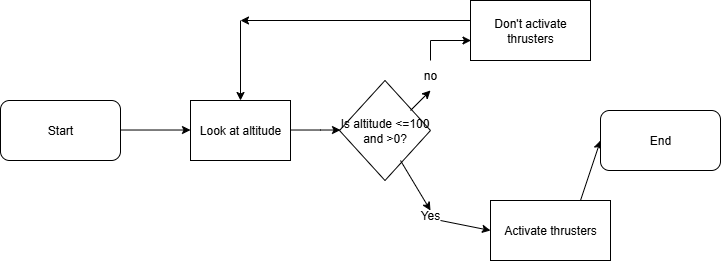

The diagram above was exported from draw.io. Its source (the exported page's mxGraphModel, read from the mxfile embedded in the PNG):
<mxGraphModel dx="925" dy="586" grid="1" gridSize="10" guides="1" tooltips="1" connect="1" arrows="1" fold="1" page="1" pageScale="1" pageWidth="827" pageHeight="1169" math="0" shadow="0">
  <root>
    <mxCell id="0" />
    <mxCell id="1" parent="0" />
    <mxCell id="nomToNTfz_9M376bMYOC-2" value="" style="endArrow=classic;html=1;rounded=0;" parent="1" edge="1">
      <mxGeometry width="50" height="50" relative="1" as="geometry">
        <mxPoint x="150" y="269.52" as="sourcePoint" />
        <mxPoint x="220" y="269.52" as="targetPoint" />
      </mxGeometry>
    </mxCell>
    <mxCell id="nomToNTfz_9M376bMYOC-3" value="Look at altitude" style="rounded=0;whiteSpace=wrap;html=1;" parent="1" vertex="1">
      <mxGeometry x="220" y="240" width="100" height="60" as="geometry" />
    </mxCell>
    <mxCell id="nomToNTfz_9M376bMYOC-4" value="Start" style="rounded=1;whiteSpace=wrap;html=1;" parent="1" vertex="1">
      <mxGeometry x="30" y="240" width="120" height="60" as="geometry" />
    </mxCell>
    <mxCell id="nomToNTfz_9M376bMYOC-5" value="Is altitude &amp;lt;=100 and &amp;gt;0?" style="rhombus;whiteSpace=wrap;html=1;" parent="1" vertex="1">
      <mxGeometry x="369" y="220" width="91" height="100" as="geometry" />
    </mxCell>
    <mxCell id="nomToNTfz_9M376bMYOC-6" value="" style="endArrow=classic;html=1;rounded=0;" parent="1" edge="1">
      <mxGeometry width="50" height="50" relative="1" as="geometry">
        <mxPoint x="320" y="269.52" as="sourcePoint" />
        <mxPoint x="370" y="269.52" as="targetPoint" />
        <Array as="points">
          <mxPoint x="350" y="269.52" />
        </Array>
      </mxGeometry>
    </mxCell>
    <mxCell id="nomToNTfz_9M376bMYOC-7" value="" style="endArrow=classic;html=1;rounded=0;" parent="1" source="nomToNTfz_9M376bMYOC-13" edge="1">
      <mxGeometry width="50" height="50" relative="1" as="geometry">
        <mxPoint x="440" y="250" as="sourcePoint" />
        <mxPoint x="490" y="200" as="targetPoint" />
      </mxGeometry>
    </mxCell>
    <mxCell id="nomToNTfz_9M376bMYOC-8" value="" style="endArrow=classic;html=1;rounded=0;entryX=0;entryY=0.5;entryDx=0;entryDy=0;" parent="1" edge="1">
      <mxGeometry width="50" height="50" relative="1" as="geometry">
        <mxPoint x="470" y="360" as="sourcePoint" />
        <mxPoint x="520" y="370" as="targetPoint" />
        <Array as="points" />
      </mxGeometry>
    </mxCell>
    <mxCell id="nomToNTfz_9M376bMYOC-10" value="" style="endArrow=classic;html=1;rounded=0;" parent="1" edge="1">
      <mxGeometry width="50" height="50" relative="1" as="geometry">
        <mxPoint x="430" y="300" as="sourcePoint" />
        <mxPoint x="460" y="350" as="targetPoint" />
        <Array as="points" />
      </mxGeometry>
    </mxCell>
    <mxCell id="nomToNTfz_9M376bMYOC-9" value="Yes" style="text;html=1;align=center;verticalAlign=middle;whiteSpace=wrap;rounded=0;" parent="1" vertex="1">
      <mxGeometry x="430" y="340" width="60" height="30" as="geometry" />
    </mxCell>
    <mxCell id="nomToNTfz_9M376bMYOC-14" value="" style="endArrow=classic;html=1;rounded=0;entryX=0.5;entryY=1;entryDx=0;entryDy=0;" parent="1" target="nomToNTfz_9M376bMYOC-13" edge="1">
      <mxGeometry width="50" height="50" relative="1" as="geometry">
        <mxPoint x="440" y="250" as="sourcePoint" />
        <mxPoint x="450" y="240" as="targetPoint" />
      </mxGeometry>
    </mxCell>
    <mxCell id="nomToNTfz_9M376bMYOC-16" style="edgeStyle=orthogonalEdgeStyle;rounded=0;orthogonalLoop=1;jettySize=auto;html=1;exitX=0.5;exitY=0;exitDx=0;exitDy=0;" parent="1" source="nomToNTfz_9M376bMYOC-13" edge="1">
      <mxGeometry relative="1" as="geometry">
        <mxPoint x="500" y="180" as="targetPoint" />
      </mxGeometry>
    </mxCell>
    <mxCell id="nomToNTfz_9M376bMYOC-13" value="no" style="text;html=1;align=center;verticalAlign=middle;whiteSpace=wrap;rounded=0;" parent="1" vertex="1">
      <mxGeometry x="430" y="200" width="60" height="30" as="geometry" />
    </mxCell>
    <mxCell id="nomToNTfz_9M376bMYOC-20" value="" style="endArrow=classic;html=1;rounded=0;entryX=0;entryY=0.5;entryDx=0;entryDy=0;" parent="1" target="nomToNTfz_9M376bMYOC-29" edge="1">
      <mxGeometry width="50" height="50" relative="1" as="geometry">
        <mxPoint x="600" y="370" as="sourcePoint" />
        <mxPoint x="620" y="280" as="targetPoint" />
      </mxGeometry>
    </mxCell>
    <mxCell id="nomToNTfz_9M376bMYOC-24" value="" style="endArrow=classic;html=1;rounded=0;" parent="1" edge="1">
      <mxGeometry width="50" height="50" relative="1" as="geometry">
        <mxPoint x="520" y="160" as="sourcePoint" />
        <mxPoint x="270" y="160" as="targetPoint" />
      </mxGeometry>
    </mxCell>
    <mxCell id="nomToNTfz_9M376bMYOC-25" value="" style="endArrow=classic;html=1;rounded=0;entryX=0.5;entryY=0;entryDx=0;entryDy=0;" parent="1" target="nomToNTfz_9M376bMYOC-3" edge="1">
      <mxGeometry width="50" height="50" relative="1" as="geometry">
        <mxPoint x="270" y="160" as="sourcePoint" />
        <mxPoint x="320" y="110" as="targetPoint" />
        <Array as="points" />
      </mxGeometry>
    </mxCell>
    <mxCell id="nomToNTfz_9M376bMYOC-27" value="Don't activate thrusters" style="rounded=0;whiteSpace=wrap;html=1;" parent="1" vertex="1">
      <mxGeometry x="500" y="140" width="120" height="60" as="geometry" />
    </mxCell>
    <mxCell id="nomToNTfz_9M376bMYOC-28" value="Activate thrusters" style="rounded=0;whiteSpace=wrap;html=1;" parent="1" vertex="1">
      <mxGeometry x="520" y="340" width="120" height="60" as="geometry" />
    </mxCell>
    <mxCell id="nomToNTfz_9M376bMYOC-29" value="End" style="rounded=1;whiteSpace=wrap;html=1;" parent="1" vertex="1">
      <mxGeometry x="630" y="250" width="120" height="60" as="geometry" />
    </mxCell>
  </root>
</mxGraphModel>